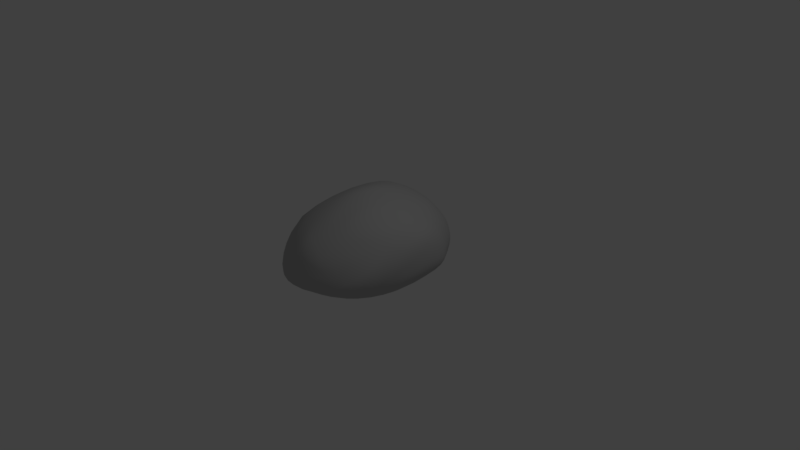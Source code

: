 # Source: Rock.blend  (saved by Blender 2.79.0; exported with 4.5.12 LTS)
import bpy
from mathutils import Matrix  # noqa: F401  (used for matrix-valued properties, if any)

bpy.ops.wm.read_factory_settings(use_empty=True)
scene = bpy.context.scene
scene.name = 'Scene'

# ---- collections
col_collection_1 = bpy.data.collections.new('Collection 1'); scene.collection.children.link(col_collection_1)

# ---- materials (node trees are filled in below, after node groups)
mat_rock = bpy.data.materials.new('Rock')
mat_rock.alpha_threshold = 0.0
mat_rock.use_transparent_shadow = False
mat_rock.diffuse_color = (0.5, 0.5, 0.5, 1.0)
mat_rock.roughness = 0.5

# ---- material node trees

# ---- world
world_world = bpy.data.worlds.new('World'); scene.world = world_world
world_world.color = (0.05088, 0.05088, 0.05088)
world_world.use_sun_shadow = False
world_world.sun_shadow_jitter_overblur = 0.0
world_world.cycles.sampling_method = 'MANUAL'

# ---- cameras
cam_camera = bpy.data.cameras.new('Camera')
cam_camera.clip_end = 100.0
cam_camera.lens = 35.0
cam_camera.sensor_width = 32.0
cam_camera.sensor_height = 18.0
cam_camera.ortho_scale = 7.314
cam_camera.dof.focus_distance = 0.0
cam_camera.dof.aperture_fstop = 128.0

# ---- lights
light_lamp = bpy.data.lights.new('Lamp', 'POINT')
light_lamp.transmission_factor = 0.0
light_lamp.cutoff_distance = 30.0
light_lamp.energy = 100.0
light_lamp.shadow_buffer_clip_start = 1.001
light_lamp.shadow_soft_size = 0.1
light_lamp.shadow_maximum_resolution = 0.006
light_lamp.use_absolute_resolution = True

# ---- meshes
me_icosphere = bpy.data.meshes.new('Icosphere')
me_icosphere.from_pydata([(-0.9404, -0.5334, -0.1426), (0.6567, 0.889, -0.1015), (-0.3716, 1.222, -0.02914), (-0.7568, 0.8163, 0.03609), (0.9445, 0.3302, 0.2782), (-0.6169, 0.8566, -0.2008), (-1.03, -0.2924, 0.1307), (0.03813, 0.8203, 0.7464), (-0.1742, 0.06021, 0.9736), (-0.2434, -0.7102, 0.7692), (0.5237, -0.362, 0.8406), (-0.8524, 0.1221, 0.4702), (-0.5551, -1.076, 0.0244), (0.6567, -0.9518, 0.1721), (-0.7176, -0.6316, -0.3273), (-0.3752, -1.057, -0.169), (0.7023, 0.5323, 0.6118), (0.8908, -0.306, 0.5901), (0.2405, -0.09069, -0.5699), (0.1875, -0.1885, 1.015), (-0.05693, -1.26, 0.3305), (0.002867, 1.281, -0.1312), (0.06846, -1.231, -0.0887), (0.8654, 0.3738, -0.1015), (0.7776, -0.7529, -0.07836), (-0.8669, 0.1874, -0.3207), (0.2743, 0.6425, -0.4303), (0.3605, 1.22, 0.04485), (0.0927, 1.273, 0.2746), (0.2658, -1.049, 0.5728), (-0.8216, -0.5621, 0.4686), (-0.5094, 0.6753, 0.7391), (-0.1268, 0.1737, -0.5551)], [], [(16, 27, 28), (10, 29, 17), (4, 23, 1), (1, 16, 4), (2, 31, 28), (3, 31, 2), (9, 30, 20), (24, 17, 13), (21, 27, 1), (0, 14, 12), (12, 30, 0), (4, 16, 17), (5, 21, 26), (5, 26, 32), (11, 3, 6), (7, 31, 8), (8, 30, 9), (16, 10, 17), (21, 28, 27), (20, 22, 13), (13, 29, 20), (23, 4, 24), (23, 24, 18), (14, 0, 25), (14, 32, 18), (6, 25, 0), (1, 23, 26), (16, 7, 19), (16, 28, 7), (30, 31, 11), (30, 11, 6), (10, 19, 29), (1, 27, 16), (20, 30, 12), (20, 12, 22), (13, 17, 29), (1, 26, 21), (30, 6, 0), (32, 25, 5), (32, 26, 18), (2, 21, 5), (6, 3, 25), (2, 28, 21), (8, 19, 7), (8, 31, 30), (8, 9, 19), (9, 29, 19), (9, 20, 29), (16, 19, 10), (28, 31, 7), (11, 31, 3), (3, 5, 25), (3, 2, 5), (12, 14, 15), (15, 22, 12), (13, 22, 24), (24, 4, 17), (18, 26, 23), (25, 32, 14), (14, 18, 15), (22, 15, 18), (22, 18, 24)])
me_icosphere.polygons.foreach_set('use_smooth', [True] * 62)
me_icosphere.materials.append(mat_rock)
me_icosphere.use_remesh_preserve_volume = False
me_icosphere.use_remesh_preserve_attributes = False
me_icosphere.use_mirror_vertex_groups = False
me_icosphere.update()

# ---- objects
ob_rock = bpy.data.objects.new('Rock', me_icosphere)
ob_lamp = bpy.data.objects.new('Lamp', light_lamp)
ob_camera = bpy.data.objects.new('Camera', cam_camera)

# ---- transforms, parenting, visibility, modifiers, constraints
ob_rock.location = (0.0, 0.0, 0.0)
ob_rock.lineart.crease_threshold = 0.0
_m = ob_rock.modifiers.new('Subsurf', 'SUBSURF')
_m.uv_smooth = 'PRESERVE_CORNERS'
_m.quality = 2
_m.show_only_control_edges = False
ob_lamp.location = (4.076, 1.005, 5.904)
ob_lamp.rotation_euler = (0.6503, 0.05522, 1.866)
ob_lamp.lock_rotations_4d = False
ob_lamp.empty_display_type = 'ARROWS'
ob_lamp.color = (0.0, 0.0, 0.0, 0.0)
ob_lamp.lineart.crease_threshold = 0.0
ob_camera.location = (7.481, -6.508, 5.344)
ob_camera.rotation_euler = (1.109, 0.0, 0.8149)
ob_camera.lock_rotations_4d = False
ob_camera.empty_display_type = 'ARROWS'
ob_camera.color = (0.0, 0.0, 0.0, 0.0)
ob_camera.display_type = 'WIRE'
ob_camera.lineart.crease_threshold = 0.0

# ---- collection membership
col_collection_1.objects.link(ob_rock)
col_collection_1.objects.link(ob_lamp)
col_collection_1.objects.link(ob_camera)

# ---- scene / render settings (as saved in the file)
scene.camera = ob_camera
scene.frame_start = 1; scene.frame_end = 250; scene.frame_set(0)
scene.render.engine = 'BLENDER_EEVEE_NEXT'
scene.render.resolution_percentage = 50
scene.render.dither_intensity = 0.0
scene.cycles.use_denoising = False
scene.cycles.samples = 128
scene.cycles.sampling_pattern = 'TABULATED_SOBOL'
scene.cycles.use_adaptive_sampling = False
scene.cycles.use_light_tree = False
scene.cycles.blur_glossy = 0.0
scene.cycles.sample_clamp_indirect = 0.0
scene.view_settings.view_transform = 'Standard'
bpy.context.view_layer.update()
